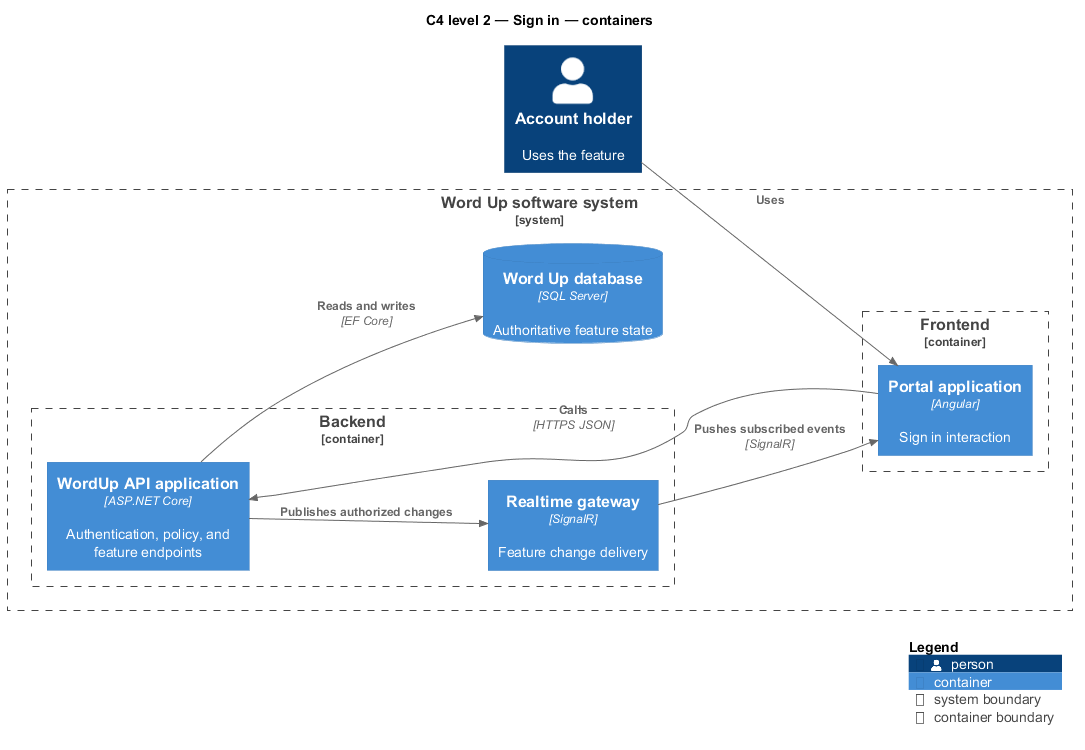

The diagram above was rendered by PlantUML. Its source (embedded in the PNG):
@startuml
!include <C4/C4_Component>
LAYOUT_LEFT_RIGHT()
title C4 level 2 — Sign in — containers
Person(primary, "Account holder", "Uses the feature")
System_Boundary(wordup, "Word Up software system") {
  Container_Boundary(frontend, "Frontend") {
    Container(app1, "Portal application", "Angular", "Sign in interaction")
  }
  Container_Boundary(backend, "Backend") {
    Container(api, "WordUp API application", "ASP.NET Core", "Authentication, policy, and feature endpoints")
    Container(realtime, "Realtime gateway", "SignalR", "Feature change delivery")
  }
  ContainerDb(db, "Word Up database", "SQL Server", "Authoritative feature state")
}
Rel(primary, app1, "Uses")
Rel(app1, api, "Calls", "HTTPS JSON")
Rel(api, db, "Reads and writes", "EF Core")
Rel(api, realtime, "Publishes authorized changes")
Rel(realtime, app1, "Pushes subscribed events", "SignalR")
SHOW_LEGEND()
@enduml